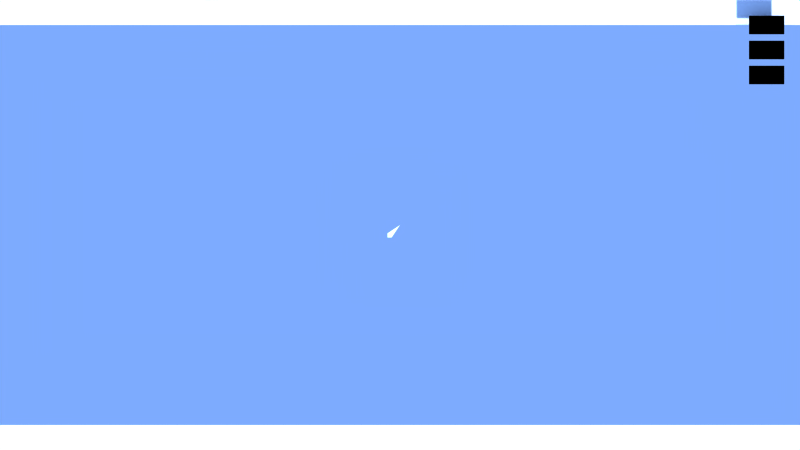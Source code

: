 # Source: Keymap.blend  (saved by Blender 2.74.0; exported with 4.5.12 LTS)
import bpy
from mathutils import Matrix  # noqa: F401  (used for matrix-valued properties, if any)

bpy.ops.wm.read_factory_settings(use_empty=True)
scene = bpy.context.scene
scene.name = 'Scene'

# ---- collections
col_collection_1 = bpy.data.collections.new('Collection 1'); scene.collection.children.link(col_collection_1)
col_collection_6 = bpy.data.collections.new('Collection 6'); scene.collection.children.link(col_collection_6)
col_collection_6.hide_render = True
col_collection_6.hide_viewport = True
col_collection_7 = bpy.data.collections.new('Collection 7'); scene.collection.children.link(col_collection_7)
col_collection_7.hide_render = True
col_collection_7.hide_viewport = True

# ---- materials (node trees are filled in below, after node groups)
mat_material_text = bpy.data.materials.new('Material.Text')
mat_material_text.alpha_threshold = 0.0
mat_material_text.use_transparent_shadow = False
mat_material_text.diffuse_color = (1.0, 1.0, 1.0, 1.0)
mat_material_text.roughness = 0.5
mat_material_text.specular_intensity = 1.0
mat_material = bpy.data.materials.new('Material')
mat_material.alpha_threshold = 0.0
mat_material.use_transparent_shadow = False
mat_material.diffuse_color = (1.0, 1.0, 1.0, 1.0)
mat_material.roughness = 0.5
mat_material.specular_intensity = 1.0

# ---- material node trees
mat_material_text.use_nodes = True; mat_material_text.node_tree.nodes.clear()
_N = mat_material_text.node_tree.nodes; _L = mat_material_text.node_tree.links
n0 = _N.new('NodeUndefined'); n0.name = 'Material'; n0.location = (-459, -128)
n0.inputs[0].default_value = (1.0, 1.0, 1.0, 1.0)
n0.inputs[1].default_value = (1.0, 1.0, 1.0, 1.0)
n0.inputs[2].default_value = 1.0
n0.inputs[3].default_value = (0.0, 0.0, 0.0)
n1 = _N.new('NodeUndefined'); n1.name = 'Geometry'; n1.location = (-613, 212)
n2 = _N.new('NodeUndefined'); n2.name = 'Texture'; n2.location = (-374, 211)
n3 = _N.new('NodeUndefined'); n3.name = 'Output'; n3.location = (141, 87)
n3.inputs[1].default_value = 1.0
n4 = _N.new('ShaderNodeMix'); n4.name = 'Mix'; n4.location = (-71, 87)
n4.data_type = 'RGBA'
n4.inputs[6].default_value = (0.3, 0.3, 0.3, 1.0)
_L.new(n4.outputs[2], n3.inputs[0])
_L.new(n2.outputs[1], n4.inputs[0])
_L.new(n1.outputs[4], n2.inputs[0])
_L.new(n0.outputs[0], n4.inputs[7])

# ---- world
world_world = bpy.data.worlds.new('World'); scene.world = world_world
world_world.use_nodes = True; world_world.node_tree.nodes.clear()
_N = world_world.node_tree.nodes; _L = world_world.node_tree.links
n0 = _N.new('ShaderNodeOutputWorld'); n0.name = 'World Output'; n0.location = (300, 300)
n1 = _N.new('ShaderNodeBackground'); n1.name = 'Background'; n1.location = (10, 300)
n2 = _N.new('ShaderNodeRGB'); n2.name = 'RGB'; n2.location = (-180, 300)
n2.outputs[0].default_value = (0.4919, 0.6703, 1.0, 1.0)
_L.new(n1.outputs[0], n0.inputs[0])
_L.new(n2.outputs[0], n1.inputs[0])
n0.is_active_output = True
world_world.color = (0.0, 0.0, 0.0)
world_world.use_sun_shadow = False
world_world.sun_shadow_jitter_overblur = 0.0
world_world.cycles.sampling_method = 'MANUAL'
world_world.cycles.sample_map_resolution = 256
world_world.light_settings.ao_factor = 0.1

# ---- cameras
cam_camera = bpy.data.cameras.new('Camera')
cam_camera.type = 'ORTHO'
cam_camera.clip_start = 1.0
cam_camera.clip_end = 100.0
cam_camera.lens = 35.0
cam_camera.sensor_width = 32.0
cam_camera.sensor_height = 18.0
cam_camera.ortho_scale = 48.0
cam_camera.display_size = 2.0
cam_camera.show_composition_center = True
cam_camera.dof.focus_distance = 0.0
cam_camera.dof.aperture_fstop = 128.0

# ---- meshes
me_back = bpy.data.meshes.new('Back')
me_back.from_pydata([(-1.0, -0.5, 0.0), (1.0, -0.5, 0.0), (-1.0, 0.5, 0.0), (1.0, 0.5, 0.0), (-1.05, -0.55, 0.0), (1.05, -0.55, 0.0), (-1.05, 0.55, 0.0), (1.05, 0.55, 0.0)], [], [(0, 1, 3, 2), (1, 0, 4, 5), (2, 3, 7, 6), (2, 6, 4, 0), (3, 1, 5, 7)])
_uv = me_back.uv_layers.new(name='UVMap')
_uv.uv.foreach_set('vector', [0.4984, 0.2604, 0.6768, 0.2604, 0.6768, 0.3496, 0.4984, 0.3496, 0.04713, 0.4684, 0.04713, 0.4684, 0.04713, 0.4684, 0.04713, 0.4684, 0.04713, 0.4684, 0.04713, 0.4684, 0.04713, 0.4684, 0.04713, 0.4684, 0.04713, 0.4684, 0.04713, 0.4684, 0.04713, 0.4684, 0.04713, 0.4684, 0.04713, 0.4684, 0.04713, 0.4684, 0.04713, 0.4684, 0.04713, 0.4684])
me_back.materials.append(mat_material_text)
me_back.use_remesh_preserve_volume = False
me_back.use_remesh_preserve_attributes = False
me_back.use_mirror_vertex_groups = False
me_back.update()
me_quit = bpy.data.meshes.new('Quit')
me_quit.from_pydata([(-1.0, -0.5, 0.0), (1.0, -0.5, 0.0), (-1.0, 0.5, 0.0), (1.0, 0.5, 0.0), (-1.05, -0.55, 0.0), (1.05, -0.55, 0.0), (-1.05, 0.55, 0.0), (1.05, 0.55, 0.0)], [], [(0, 1, 3, 2), (1, 0, 4, 5), (2, 3, 7, 6), (2, 6, 4, 0), (3, 1, 5, 7)])
_uv = me_quit.uv_layers.new(name='UVMap')
_uv.uv.foreach_set('vector', [-0.01331, 0.4198, 0.165, 0.4198, 0.165, 0.509, -0.01331, 0.509, 0.04713, 0.4684, 0.04713, 0.4684, 0.04713, 0.4684, 0.04713, 0.4684, 0.04713, 0.4684, 0.04713, 0.4684, 0.04713, 0.4684, 0.04713, 0.4684, 0.04713, 0.4684, 0.04713, 0.4684, 0.04713, 0.4684, 0.04713, 0.4684, 0.04713, 0.4684, 0.04713, 0.4684, 0.04713, 0.4684, 0.04713, 0.4684])
me_quit.materials.append(mat_material_text)
me_quit.use_remesh_preserve_volume = False
me_quit.use_remesh_preserve_attributes = False
me_quit.use_mirror_vertex_groups = False
me_quit.update()
me_save = bpy.data.meshes.new('Save')
me_save.from_pydata([(-1.0, -0.5, 0.0), (1.0, -0.5, 0.0), (-1.0, 0.5, 0.0), (1.0, 0.5, 0.0), (-1.05, -0.55, 0.0), (1.05, -0.55, 0.0), (-1.05, 0.55, 0.0), (1.05, 0.55, 0.0)], [], [(0, 1, 3, 2), (1, 0, 4, 5), (2, 3, 7, 6), (2, 6, 4, 0), (3, 1, 5, 7)])
_uv = me_save.uv_layers.new(name='UVMap')
_uv.uv.foreach_set('vector', [-0.003933, 0.2599, 0.1744, 0.2599, 0.1744, 0.349, -0.003933, 0.349, 0.04713, 0.4684, 0.04713, 0.4684, 0.04713, 0.4684, 0.04713, 0.4684, 0.04713, 0.4684, 0.04713, 0.4684, 0.04713, 0.4684, 0.04713, 0.4684, 0.04713, 0.4684, 0.04713, 0.4684, 0.04713, 0.4684, 0.04713, 0.4684, 0.04713, 0.4684, 0.04713, 0.4684, 0.04713, 0.4684, 0.04713, 0.4684])
me_save.materials.append(mat_material_text)
me_save.use_remesh_preserve_volume = False
me_save.use_remesh_preserve_attributes = False
me_save.use_mirror_vertex_groups = False
me_save.update()
me_bg = bpy.data.meshes.new('BG')
me_bg.from_pydata([(-24.0, -13.5, 0.0), (24.0, -13.5, 0.0), (-24.0, -12.0, 0.0), (24.0, -12.0, 0.0), (-24.0, 12.0, 0.0), (24.0, 12.0, 0.0), (-24.0, 13.5, 0.0), (24.0, 13.5, 0.0)], [], [(0, 1, 3, 2), (4, 5, 7, 6)])
me_bg.materials.append(mat_material)
me_bg.use_remesh_preserve_volume = False
me_bg.use_remesh_preserve_attributes = False
me_bg.use_mirror_vertex_groups = False
me_bg.update()
me_cursor = bpy.data.meshes.new('Cursor')
me_cursor.from_pydata([(-0.75, -0.75, 0.0), (-0.5, -0.75, 0.0), (-0.75, -0.5, 0.0), (0.0, 0.0, 0.0)], [], [(0, 1, 3, 2)])
me_cursor.materials.append(mat_material)
me_cursor.use_remesh_preserve_volume = False
me_cursor.use_remesh_preserve_attributes = False
me_cursor.use_mirror_vertex_groups = False
me_cursor.update()
me_list_keybinds = bpy.data.meshes.new('LIST.KeyBinds')
me_list_keybinds.from_pydata([(0.0, -1.0, 0.0), (20.0, -1.0, 0.0), (0.0, 1.0, 0.0), (20.0, 1.0, 0.0)], [], [(0, 2, 3, 1)])
me_list_keybinds.materials.append(mat_material)
me_list_keybinds.use_remesh_preserve_volume = False
me_list_keybinds.use_remesh_preserve_attributes = False
me_list_keybinds.use_mirror_vertex_groups = False
me_list_keybinds.update()
me_list_keybinds_bg = bpy.data.meshes.new('LIST.KeyBinds.BG')
me_list_keybinds_bg.from_pydata([(0.0, -0.7, -0.05), (20.0, -0.7, -0.05), (0.0, 0.7, -0.05), (20.0, 0.7, -0.05), (0.0, -0.7, 0.05), (20.0, -0.7, 0.05), (0.0, 0.7, 0.05), (20.0, 0.7, 0.05)], [], [(0, 1, 3, 2), (4, 6, 7, 5)])
me_list_keybinds_bg.materials.append(mat_material)
me_list_keybinds_bg.use_remesh_preserve_volume = False
me_list_keybinds_bg.use_remesh_preserve_attributes = False
me_list_keybinds_bg.use_mirror_vertex_groups = False
me_list_keybinds_bg.update()
me_list_keybinds_mod_alt = bpy.data.meshes.new('LIST.KeyBinds.MOD_ALT')
me_list_keybinds_mod_alt.from_pydata([(0.0, 0.5, 0.0), (0.75, 0.5, 0.0), (0.0, -0.5, 0.0), (0.75, -0.5, 0.0)], [], [(0, 2, 3, 1)])
_uv = me_list_keybinds_mod_alt.uv_layers.new(name='UVMap')
_uv.uv.foreach_set('vector', [0.3017, 0.1928, 0.3017, 0.08676, 0.3813, 0.08676, 0.3813, 0.1928])
me_list_keybinds_mod_alt.materials.append(mat_material_text)
me_list_keybinds_mod_alt.use_remesh_preserve_volume = False
me_list_keybinds_mod_alt.use_remesh_preserve_attributes = False
me_list_keybinds_mod_alt.use_mirror_vertex_groups = False
me_list_keybinds_mod_alt.update()
me_list_keybinds_mod_ctrl = bpy.data.meshes.new('LIST.KeyBinds.MOD_CTRL')
me_list_keybinds_mod_ctrl.from_pydata([(0.0, 0.5, 0.0), (0.75, 0.5, 0.0), (0.0, -0.5, 0.0), (0.75, -0.5, 0.0)], [], [(0, 2, 3, 1)])
_uv = me_list_keybinds_mod_ctrl.uv_layers.new(name='UVMap')
_uv.uv.foreach_set('vector', [0.186, 0.1924, 0.186, 0.08685, 0.2652, 0.08685, 0.2652, 0.1924])
me_list_keybinds_mod_ctrl.materials.append(mat_material_text)
me_list_keybinds_mod_ctrl.use_remesh_preserve_volume = False
me_list_keybinds_mod_ctrl.use_remesh_preserve_attributes = False
me_list_keybinds_mod_ctrl.use_mirror_vertex_groups = False
me_list_keybinds_mod_ctrl.update()
me_list_keybinds_mod_shift = bpy.data.meshes.new('LIST.KeyBinds.MOD_SHIFT')
me_list_keybinds_mod_shift.from_pydata([(0.0, 0.5, 0.0), (0.75, 0.5, 0.0), (0.0, -0.5, 0.0), (0.75, -0.5, 0.0)], [], [(0, 2, 3, 1)])
_uv = me_list_keybinds_mod_shift.uv_layers.new(name='UVMap')
_uv.uv.foreach_set('vector', [0.07287, 0.1923, 0.07287, 0.08717, 0.1518, 0.08717, 0.1518, 0.1923])
me_list_keybinds_mod_shift.materials.append(mat_material_text)
me_list_keybinds_mod_shift.use_remesh_preserve_volume = False
me_list_keybinds_mod_shift.use_remesh_preserve_attributes = False
me_list_keybinds_mod_shift.use_mirror_vertex_groups = False
me_list_keybinds_mod_shift.update()
me_list_keybinds_dev = bpy.data.meshes.new('LIST.KeyBinds.DEV')
me_list_keybinds_dev.from_pydata([(0.0, 0.5, 4.371e-08), (2.0, 0.5, 4.371e-08), (0.0, -0.5, -4.371e-08), (2.0, -0.5, -4.371e-08)], [], [(0, 1, 3, 2)])
me_list_keybinds_dev.materials.append(mat_material)
me_list_keybinds_dev.use_remesh_preserve_volume = False
me_list_keybinds_dev.use_remesh_preserve_attributes = False
me_list_keybinds_dev.use_mirror_vertex_groups = False
me_list_keybinds_dev.update()
me_list_keybinds_but = bpy.data.meshes.new('LIST.KeyBinds.BUT')
me_list_keybinds_but.from_pydata([(0.0, 0.5, 4.371e-08), (2.0, 0.5, 4.371e-08), (0.0, -0.5, -4.371e-08), (2.0, -0.5, -4.371e-08)], [], [(0, 1, 3, 2)])
me_list_keybinds_but.materials.append(mat_material)
me_list_keybinds_but.use_remesh_preserve_volume = False
me_list_keybinds_but.use_remesh_preserve_attributes = False
me_list_keybinds_but.use_mirror_vertex_groups = False
me_list_keybinds_but.update()
me_list_keybinds_axis = bpy.data.meshes.new('LIST.KeyBinds.AXIS')
me_list_keybinds_axis.from_pydata([(0.0, 0.5, 4.371e-08), (2.0, 0.5, 4.371e-08), (0.0, -0.5, -4.371e-08), (2.0, -0.5, -4.371e-08)], [], [(0, 1, 3, 2)])
me_list_keybinds_axis.materials.append(mat_material)
me_list_keybinds_axis.use_remesh_preserve_volume = False
me_list_keybinds_axis.use_remesh_preserve_attributes = False
me_list_keybinds_axis.use_mirror_vertex_groups = False
me_list_keybinds_axis.update()
me_list_keybinds_axistype_dir = bpy.data.meshes.new('LIST.KeyBinds.AXISTYPE_DIR')
me_list_keybinds_axistype_dir.from_pydata([(-0.5, -0.25, -0.5), (0.5, -0.25, -0.5), (0.0, -0.5, -0.5), (0.5, 8.742e-08, 0.5), (-0.125, -0.25, -0.5), (0.125, -0.25, -0.5), (0.5, 0.25, -0.5), (-0.5, 0.25, -0.5), (4.371e-08, 0.5, -0.5), (0.5, 7.105e-15, -0.5), (0.125, 0.25, -0.5), (-0.125, 0.25, -0.5), (0.5, 0.5, -4.023e-08), (0.5, 3.278e-08, -0.125), (0.5, -0.5, 0.125), (0.5, 5.464e-08, 0.125), (0.5, -0.5, -0.125), (-0.5, -4.47e-08, 0.5), (-0.5, -1.321e-07, -0.5), (-0.5, -0.5, 4.023e-08), (-0.5, -9.934e-08, -0.125), (-0.5, 0.5, 0.125), (-0.5, -7.749e-08, 0.125), (-0.5, 0.5, -0.125), (-0.45, 0.45, 0.5), (0.45, 0.45, 0.5), (-0.45, -0.45, 0.5), (0.45, -0.45, 0.5), (-0.5, -0.5, 0.5), (-0.5, 0.5, 0.5), (0.5, 0.5, 0.5), (0.5, -0.5, 0.5)], [], [(5, 1, 2), (4, 5, 2), (13, 12, 15), (0, 4, 2), (11, 7, 8), (10, 11, 8), (15, 12, 3), (6, 10, 8), (9, 12, 13), (16, 13, 15, 14), (20, 19, 22), (22, 19, 17), (18, 19, 20), (23, 20, 22, 21), (11, 10, 5, 4), (26, 24, 29, 28), (24, 25, 30, 29), (25, 27, 31, 30), (27, 26, 28, 31)])
me_list_keybinds_axistype_dir.materials.append(mat_material)
me_list_keybinds_axistype_dir.use_remesh_preserve_volume = False
me_list_keybinds_axistype_dir.use_remesh_preserve_attributes = False
me_list_keybinds_axistype_dir.use_mirror_vertex_groups = False
me_list_keybinds_axistype_dir.update()
me_list_keybinds_axis_curve = bpy.data.meshes.new('LIST.KeyBinds.AXIS_CURVE')
me_list_keybinds_axis_curve.from_pydata([(-0.5, 0.5, 0.5), (-0.5, 0.5, -0.5), (-0.5, -0.5, -0.5), (0.5, 0.4, -2.186e-08), (0.5, -0.5, -2.186e-08), (0.5, 0.4, -0.5), (0.5, 0.5, -0.5), (0.5, 0.5, 0.5), (0.5, -0.5, 0.5), (-0.45, 0.45, 0.5), (0.45, 0.45, 0.5), (-0.45, -0.45, 0.5), (0.45, -0.45, 0.5), (-0.5, -0.5, 0.5), (-0.5, 0.5, 0.5), (0.5, 0.5, 0.5), (0.5, -0.5, 0.5)], [], [(0, 1, 2), (7, 8, 3), (3, 5, 6), (8, 4, 3), (3, 6, 7), (9, 14, 13, 11), (10, 15, 14, 9), (12, 16, 15, 10), (11, 13, 16, 12)])
me_list_keybinds_axis_curve.materials.append(mat_material)
me_list_keybinds_axis_curve.use_remesh_preserve_volume = False
me_list_keybinds_axis_curve.use_remesh_preserve_attributes = False
me_list_keybinds_axis_curve.use_mirror_vertex_groups = False
me_list_keybinds_axis_curve.update()
me_list_keybinds_switch = bpy.data.meshes.new('LIST.KeyBinds.SWITCH')
me_list_keybinds_switch.from_pydata([(0.5, 0.5, 0.1), (-0.5, 0.5, 0.1), (0.5, -0.5, 0.1), (-0.5, -0.5, 0.1), (-0.5, -0.45, 0.2), (-0.5, 0.05, 0.2), (-0.35, 0.3, 0.2), (0.0, 0.4, 0.2), (0.35, 0.3, 0.2), (0.5, 0.05, 0.2), (0.5, -0.45, 0.2), (0.25, -0.1, 0.2), (0.0, -0.2, 0.2), (-0.25, -0.1, 0.2), (-0.2297, 0.2651, 0.2), (-0.3866, 0.1082, 0.2), (-0.08262, 0.118, 0.2), (-0.2395, -0.03882, 0.2), (-0.2664, 0.145, 0.2), (-0.2027, 0.0813, 0.2), (-0.2006, 0.1471, 0.2), (-0.2685, 0.07918, 0.2), (0.2773, 0.01981, 0.2), (0.1713, 0.01639, 0.2), (0.226, 0.07109, 0.2), (0.226, -0.03587, 0.2), (0.3767, 0.1259, 0.2), (0.2707, 0.1225, 0.2), (0.3255, 0.1772, 0.2), (0.3255, 0.07023, 0.2), (0.1811, 0.116, 0.2), (0.07513, 0.1125, 0.2), (0.1298, 0.1672, 0.2), (0.1298, 0.06028, 0.2), (0.2806, 0.222, 0.2), (0.1746, 0.2186, 0.2), (0.2293, 0.2733, 0.2), (0.2293, 0.1664, 0.2), (0.1262, -0.05418, 0.2), (-0.1299, -0.05779, 0.2), (0.001293, -0.003297, 0.2), (0.001293, -0.1097, 0.2), (0.5, 0.5, -0.1), (-0.5, 0.5, -0.1), (0.5, -0.5, -0.1), (-0.5, -0.5, -0.1), (-0.45, 0.2, -0.2), (0.45, 0.2, -0.2), (-0.45, -0.08518, -0.2), (0.45, -0.08518, -0.2), (-0.5, 0.25, -0.2), (0.5, 0.25, -0.2), (-0.5, -0.25, -0.2), (0.5, -0.25, -0.2), (0.0, 0.2, -0.2), (0.2626, 0.2, -0.2), (0.0, -0.08518, -0.2), (0.2626, -0.08518, -0.2), (-0.45, -0.1913, -0.2), (-0.45, -0.1394, -0.2), (0.45, -0.1394, -0.2), (0.45, -0.1913, -0.2), (0.04765, 0.2, -0.2), (0.2189, 0.2, -0.2), (0.04765, -0.08518, -0.2), (0.2189, -0.08518, -0.2), (0.04765, 0.1452, -0.2), (0.1047, 0.1452, -0.2), (0.1047, 0.09045, -0.2), (0.1618, 0.1452, -0.2), (0.1618, 0.09045, -0.2), (0.2189, 0.1452, -0.2), (0.04765, 0.02436, -0.2), (0.2189, 0.02436, -0.2), (-0.09835, 0.2, -0.2), (-0.09835, 0.1491, -0.2), (-0.3498, 0.2, -0.2), (-0.3498, 0.1491, -0.2), (-0.06923, 0.09045, -0.2), (-0.06923, 0.03646, -0.2), (-0.1399, 0.09045, -0.2), (-0.1399, 0.03646, -0.2), (-2.086e-07, 0.09045, -0.2), (-2.086e-07, 0.03646, -0.2), (-0.06923, -0.01767, -0.2), (-2.086e-07, -0.01767, -0.2), (-0.3466, 0.09045, -0.2), (-0.3466, 0.03646, -0.2), (-0.45, 0.09045, -0.2), (-0.45, 0.03646, -0.2)], [], [(3, 1, 0, 2), (12, 11, 38, 41, 39, 13), (19, 17, 13, 39), (24, 30, 33, 23), (24, 22, 29, 27), (28, 34, 37, 27), (32, 30, 37, 35), (30, 24, 27, 37), (23, 38, 11, 25), (16, 19, 39, 40, 38, 23, 33, 31), (4, 13, 17, 21, 15, 5), (9, 26, 29, 22, 25, 11, 10), (8, 36, 34, 28, 26, 9), (5, 15, 18, 14, 6), (6, 14, 36, 8, 7), (14, 20, 16, 31, 32, 35, 36), (45, 44, 42, 43), (47, 55, 63, 62, 54, 46, 50, 51), (58, 61, 53, 52), (46, 48, 59, 58, 52, 50), (49, 47, 51, 53, 61, 60), (71, 73, 70, 69), (48, 56, 64, 65, 57, 49, 60, 59), (54, 66, 72, 56), (71, 55, 57, 73), (71, 63, 55), (72, 64, 56), (57, 65, 73), (68, 70, 73, 72), (54, 62, 66), (72, 66, 67, 68), (74, 75, 77, 76), (78, 79, 81, 80), (79, 78, 82, 83), (79, 83, 85, 84), (86, 87, 89, 88)])
me_list_keybinds_switch.materials.append(mat_material)
me_list_keybinds_switch.use_remesh_preserve_volume = False
me_list_keybinds_switch.use_remesh_preserve_attributes = False
me_list_keybinds_switch.use_mirror_vertex_groups = False
me_list_keybinds_switch.update()
me_list_keybinds_key = bpy.data.meshes.new('LIST.KeyBinds.KEY')
me_list_keybinds_key.from_pydata([(0.0, 0.5, 0.0), (7.0, 0.5, 0.0), (0.0, -0.5, 0.0), (7.0, -0.5, 0.0)], [], [(0, 2, 3, 1)])
me_list_keybinds_key.materials.append(mat_material)
me_list_keybinds_key.use_remesh_preserve_volume = False
me_list_keybinds_key.use_remesh_preserve_attributes = False
me_list_keybinds_key.use_mirror_vertex_groups = False
me_list_keybinds_key.update()
me_list_mousesetting = bpy.data.meshes.new('LIST.MouseSetting')
me_list_mousesetting.from_pydata([(0.0, -2.4, 0.0), (20.0, -2.4, 0.0), (0.0, 1.0, 0.0), (20.0, 1.0, 0.0)], [], [(0, 2, 3, 1)])
me_list_mousesetting.materials.append(mat_material)
me_list_mousesetting.use_remesh_preserve_volume = False
me_list_mousesetting.use_remesh_preserve_attributes = False
me_list_mousesetting.use_mirror_vertex_groups = False
me_list_mousesetting.update()
me_list_mousesetting_bg = bpy.data.meshes.new('LIST.MouseSetting.BG')
me_list_mousesetting_bg.from_pydata([(0.0, 0.7, 0.0), (20.0, 0.7, 0.0), (0.0, -2.1, 0.0), (20.0, -2.1, 0.0)], [], [(3, 1, 0, 2)])
me_list_mousesetting_bg.materials.append(mat_material)
me_list_mousesetting_bg.use_remesh_preserve_volume = False
me_list_mousesetting_bg.use_remesh_preserve_attributes = False
me_list_mousesetting_bg.use_mirror_vertex_groups = False
me_list_mousesetting_bg.update()
me_list_mousesetting_box = bpy.data.meshes.new('LIST.MouseSetting.BOX')
me_list_mousesetting_box.from_pydata([(0.125, 0.375, 0.0), (8.875, 0.375, 0.0), (0.125, -0.375, 0.0), (8.875, -0.375, 0.0), (0.0, -0.5, 0.0), (0.0, 0.5, 0.0), (9.0, 0.5, 0.0), (9.0, -0.5, 0.0), (0.125, -1.025, 0.0), (8.875, -1.025, 0.0), (0.125, -1.775, 0.0), (8.875, -1.775, 0.0), (0.0, -1.9, 0.0), (0.0, -0.9, 0.0), (9.0, -0.9, 0.0), (9.0, -1.9, 0.0)], [], [(2, 0, 5, 4), (0, 1, 6, 5), (1, 3, 7, 6), (3, 2, 4, 7), (10, 8, 13, 12), (8, 9, 14, 13), (9, 11, 15, 14), (11, 10, 12, 15)])
me_list_mousesetting_box.materials.append(mat_material)
me_list_mousesetting_box.use_remesh_preserve_volume = False
me_list_mousesetting_box.use_remesh_preserve_attributes = False
me_list_mousesetting_box.use_mirror_vertex_groups = False
me_list_mousesetting_box.update()
me_list_mousesetting_slider = bpy.data.meshes.new('LIST.MouseSetting.SLIDER')
me_list_mousesetting_slider.from_pydata([(-0.25, 0.25, 0.0), (0.25, 0.25, 0.0), (-0.25, -0.25, 0.0), (0.25, -0.25, 0.0)], [], [(0, 2, 3, 1)])
me_list_mousesetting_slider.materials.append(mat_material)
me_list_mousesetting_slider.use_remesh_preserve_volume = False
me_list_mousesetting_slider.use_remesh_preserve_attributes = False
me_list_mousesetting_slider.use_mirror_vertex_groups = False
me_list_mousesetting_slider.update()

# ---- curves / text
txt_name = bpy.data.curves.new('Name', 'FONT')
txt_name.dimensions = '2D'
txt_name.body = 'Name'
txt_name.materials.append(mat_material)
txt_name.use_path_clamp = True
txt_name.bevel_resolution = 0
txt_name.size = 0.6
txt_profile = bpy.data.curves.new('Profile', 'FONT')
txt_profile.dimensions = '2D'
txt_profile.body = 'Profile:'
txt_profile.materials.append(mat_material)
txt_profile.use_path_clamp = True
txt_profile.bevel_resolution = 0
txt_profile.size = 0.6
txt_info = bpy.data.curves.new('Info', 'FONT')
txt_info.dimensions = '2D'
txt_info.body = 'MonoText'
txt_info.materials.append(mat_material)
txt_info.use_path_clamp = True
txt_info.bevel_resolution = 0
txt_info.size = 0.6
txt_list_keybinds_name = bpy.data.curves.new('LIST.KeyBinds.NAME', 'FONT')
txt_list_keybinds_name.dimensions = '2D'
txt_list_keybinds_name.body = 'Player Strafe Right'
txt_list_keybinds_name.materials.append(mat_material)
txt_list_keybinds_name.use_path_clamp = True
txt_list_keybinds_name.bevel_resolution = 0
txt_list_keybinds_name.size = 0.6
txt_list_keybinds_name.offset_x = 0.5
txt_list_keybinds_name.offset_y = -0.25
txt_list_keybinds_dev_value = bpy.data.curves.new('LIST.KeyBinds.DEV_VALUE', 'FONT')
txt_list_keybinds_dev_value.dimensions = '2D'
txt_list_keybinds_dev_value.body = '0'
txt_list_keybinds_dev_value.materials.append(mat_material)
txt_list_keybinds_dev_value.use_path_clamp = True
txt_list_keybinds_dev_value.bevel_resolution = 0
txt_list_keybinds_dev_value.size = 0.6
txt_list_keybinds_dev_value.offset_x = 0.2
txt_list_keybinds_dev_value.offset_y = -0.23
txt_list_keybinds_dev_name = bpy.data.curves.new('LIST.KeyBinds.DEV_NAME', 'FONT')
txt_list_keybinds_dev_name.dimensions = '2D'
txt_list_keybinds_dev_name.body = 'ID:'
txt_list_keybinds_dev_name.materials.append(mat_material)
txt_list_keybinds_dev_name.use_path_clamp = True
txt_list_keybinds_dev_name.bevel_resolution = 0
txt_list_keybinds_dev_name.size = 0.6
txt_list_keybinds_dev_name.offset_x = 0.1
txt_list_keybinds_dev_name.offset_y = -0.23
txt_list_keybinds_but_name = bpy.data.curves.new('LIST.KeyBinds.BUT_NAME', 'FONT')
txt_list_keybinds_but_name.dimensions = '2D'
txt_list_keybinds_but_name.body = 'Bu:'
txt_list_keybinds_but_name.materials.append(mat_material)
txt_list_keybinds_but_name.use_path_clamp = True
txt_list_keybinds_but_name.bevel_resolution = 0
txt_list_keybinds_but_name.size = 0.6
txt_list_keybinds_but_name.offset_x = 0.1
txt_list_keybinds_but_name.offset_y = -0.23
txt_list_keybinds_but_value = bpy.data.curves.new('LIST.KeyBinds.BUT_VALUE', 'FONT')
txt_list_keybinds_but_value.dimensions = '2D'
txt_list_keybinds_but_value.body = '00'
txt_list_keybinds_but_value.materials.append(mat_material)
txt_list_keybinds_but_value.use_path_clamp = True
txt_list_keybinds_but_value.bevel_resolution = 0
txt_list_keybinds_but_value.size = 0.6
txt_list_keybinds_but_value.offset_x = 0.15
txt_list_keybinds_but_value.offset_y = -0.23
txt_list_keybinds_axis_name = bpy.data.curves.new('LIST.KeyBinds.AXIS_NAME', 'FONT')
txt_list_keybinds_axis_name.dimensions = '2D'
txt_list_keybinds_axis_name.body = 'Ax:'
txt_list_keybinds_axis_name.materials.append(mat_material)
txt_list_keybinds_axis_name.use_path_clamp = True
txt_list_keybinds_axis_name.bevel_resolution = 0
txt_list_keybinds_axis_name.size = 0.6
txt_list_keybinds_axis_name.offset_x = 0.1
txt_list_keybinds_axis_name.offset_y = -0.23
txt_list_keybinds_axis_value = bpy.data.curves.new('LIST.KeyBinds.AXIS_VALUE', 'FONT')
txt_list_keybinds_axis_value.dimensions = '2D'
txt_list_keybinds_axis_value.body = '00'
txt_list_keybinds_axis_value.materials.append(mat_material)
txt_list_keybinds_axis_value.use_path_clamp = True
txt_list_keybinds_axis_value.bevel_resolution = 0
txt_list_keybinds_axis_value.size = 0.6
txt_list_keybinds_axis_value.offset_x = 0.15
txt_list_keybinds_axis_value.offset_y = -0.23
txt_list_keybinds_key_value = bpy.data.curves.new('LIST.KeyBinds.KEY_VALUE', 'FONT')
txt_list_keybinds_key_value.dimensions = '2D'
txt_list_keybinds_key_value.body = 'RIGHTARROWKEY'
txt_list_keybinds_key_value.materials.append(mat_material)
txt_list_keybinds_key_value.use_path_clamp = True
txt_list_keybinds_key_value.bevel_resolution = 0
txt_list_keybinds_key_value.size = 0.6
txt_list_keybinds_key_value.offset_x = 0.1
txt_list_keybinds_key_value.offset_y = -0.23
txt_list_keybinds_group = bpy.data.curves.new('LIST.KeyBinds.GROUP', 'FONT')
txt_list_keybinds_group.dimensions = '2D'
txt_list_keybinds_group.body = 'Player Keys'
txt_list_keybinds_group.materials.append(mat_material)
txt_list_keybinds_group.use_path_clamp = True
txt_list_keybinds_group.bevel_resolution = 0
txt_list_keybinds_group.offset_y = -0.34
txt_list_mousesetting_name = bpy.data.curves.new('LIST.MouseSetting.NAME', 'FONT')
txt_list_mousesetting_name.dimensions = '2D'
txt_list_mousesetting_name.body = 'Mouse'
txt_list_mousesetting_name.materials.append(mat_material)
txt_list_mousesetting_name.use_path_clamp = True
txt_list_mousesetting_name.bevel_resolution = 0
txt_list_mousesetting_name.size = 0.6
txt_list_mousesetting_name.offset_x = 0.5
txt_list_mousesetting_name.offset_y = -0.25
txt_list_mousesetting_value = bpy.data.curves.new('LIST.MouseSetting.VALUE', 'FONT')
txt_list_mousesetting_value.dimensions = '2D'
txt_list_mousesetting_value.body = '0.00'
txt_list_mousesetting_value.materials.append(mat_material)
txt_list_mousesetting_value.use_path_clamp = True
txt_list_mousesetting_value.bevel_resolution = 0
txt_list_mousesetting_value.size = 0.6
txt_list_mousesetting_value.offset_y = -0.25

# ---- objects
ob_buttons = bpy.data.objects.new('Buttons', None)
ob_back = bpy.data.objects.new('Back', me_back)
ob_quit = bpy.data.objects.new('Quit', me_quit)
ob_save = bpy.data.objects.new('Save', me_save)
ob_listbuilder = bpy.data.objects.new('ListBuilder', None)
ob_camera = bpy.data.objects.new('Camera', cam_camera)
ob_name = bpy.data.objects.new('Name', txt_name)
ob_profile = bpy.data.objects.new('Profile', txt_profile)
ob_info = bpy.data.objects.new('Info', txt_info)
ob_bg = bpy.data.objects.new('BG', me_bg)
ob_cursor = bpy.data.objects.new('Cursor', me_cursor)
ob_list_keybinds = bpy.data.objects.new('LIST.KeyBinds', me_list_keybinds)
ob_list_keybinds_name = bpy.data.objects.new('LIST.KeyBinds.NAME', txt_list_keybinds_name)
ob_list_keybinds_bg = bpy.data.objects.new('LIST.KeyBinds.BG', me_list_keybinds_bg)
ob_list_keybinds_mod_alt = bpy.data.objects.new('LIST.KeyBinds.MOD_ALT', me_list_keybinds_mod_alt)
ob_list_keybinds_mod_ctrl = bpy.data.objects.new('LIST.KeyBinds.MOD_CTRL', me_list_keybinds_mod_ctrl)
ob_list_keybinds_mod_shift = bpy.data.objects.new('LIST.KeyBinds.MOD_SHIFT', me_list_keybinds_mod_shift)
ob_list_keybinds_dev = bpy.data.objects.new('LIST.KeyBinds.DEV', me_list_keybinds_dev)
ob_list_keybinds_dev_value = bpy.data.objects.new('LIST.KeyBinds.DEV_VALUE', txt_list_keybinds_dev_value)
ob_list_keybinds_dev_name = bpy.data.objects.new('LIST.KeyBinds.DEV_NAME', txt_list_keybinds_dev_name)
ob_list_keybinds_but = bpy.data.objects.new('LIST.KeyBinds.BUT', me_list_keybinds_but)
ob_list_keybinds_but_name = bpy.data.objects.new('LIST.KeyBinds.BUT_NAME', txt_list_keybinds_but_name)
ob_list_keybinds_but_value = bpy.data.objects.new('LIST.KeyBinds.BUT_VALUE', txt_list_keybinds_but_value)
ob_list_keybinds_axis = bpy.data.objects.new('LIST.KeyBinds.AXIS', me_list_keybinds_axis)
ob_list_keybinds_axis_name = bpy.data.objects.new('LIST.KeyBinds.AXIS_NAME', txt_list_keybinds_axis_name)
ob_list_keybinds_axis_value = bpy.data.objects.new('LIST.KeyBinds.AXIS_VALUE', txt_list_keybinds_axis_value)
ob_list_keybinds_axis_type = bpy.data.objects.new('LIST.KeyBinds.AXIS_TYPE', me_list_keybinds_axistype_dir)
ob_list_keybinds_axis_curve = bpy.data.objects.new('LIST.KeyBinds.AXIS_CURVE', me_list_keybinds_axis_curve)
ob_list_keybinds_switch = bpy.data.objects.new('LIST.KeyBinds.SWITCH', me_list_keybinds_switch)
ob_list_keybinds_key = bpy.data.objects.new('LIST.KeyBinds.KEY', me_list_keybinds_key)
ob_list_keybinds_key_value = bpy.data.objects.new('LIST.KeyBinds.KEY_VALUE', txt_list_keybinds_key_value)
ob_list_keybinds_group = bpy.data.objects.new('LIST.KeyBinds.GROUP', txt_list_keybinds_group)
ob_list_mousesetting = bpy.data.objects.new('LIST.MouseSetting', me_list_mousesetting)
ob_list_mousesetting_smooth_name = bpy.data.objects.new('LIST.MouseSetting.SMOOTH_NAME', txt_list_mousesetting_name)
ob_list_mousesetting_smooth_value = bpy.data.objects.new('LIST.MouseSetting.SMOOTH_VALUE', txt_list_mousesetting_value)
ob_list_mousesetting_speed_value = bpy.data.objects.new('LIST.MouseSetting.SPEED_VALUE', txt_list_mousesetting_value)
ob_list_mousesetting_speed_name = bpy.data.objects.new('LIST.MouseSetting.SPEED_NAME', txt_list_mousesetting_name)
ob_list_mousesetting_bg = bpy.data.objects.new('LIST.MouseSetting.BG', me_list_mousesetting_bg)
ob_list_mousesetting_box = bpy.data.objects.new('LIST.MouseSetting.BOX', me_list_mousesetting_box)
ob_list_mousesetting_speed = bpy.data.objects.new('LIST.MouseSetting.SPEED', me_list_mousesetting_slider)
ob_list_mousesetting_smooth = bpy.data.objects.new('LIST.MouseSetting.SMOOTH', me_list_mousesetting_slider)

# ---- transforms, parenting, visibility, modifiers, constraints
ob_buttons.location = (32.0, 0.5, 17.0)
ob_buttons.empty_display_type = 'CUBE'
ob_buttons.empty_display_size = 3.0
ob_buttons.empty_image_offset = (0.0, 0.0)
ob_buttons.lineart.crease_threshold = 0.0
ob_back.parent = ob_buttons
ob_back.location = (0.0, 1.5, 9.149e-08)
ob_back.color = (0.7, 0.7, 0.7, 1.0)
ob_back.lineart.crease_threshold = 0.0
ob_quit.parent = ob_buttons
ob_quit.location = (0.0, -1.5, 9.149e-08)
ob_quit.color = (1.0, 0.0, 0.0, 1.0)
ob_quit.lineart.crease_threshold = 0.0
ob_save.parent = ob_buttons
ob_save.location = (0.0, 0.0, 9.149e-08)
ob_save.color = (0.0, 0.5, 1.0, 1.0)
ob_save.lineart.crease_threshold = 0.0
ob_listbuilder.location = (0.0, 0.0, 0.0)
ob_listbuilder.empty_display_type = 'CUBE'
ob_listbuilder.empty_image_offset = (0.0, 0.0)
ob_listbuilder.lineart.crease_threshold = 0.0
ob_camera.location = (10.0, -10.0, 32.0)
ob_camera.lineart.crease_threshold = 0.0
ob_name.parent = ob_camera
ob_name.location = (-21.25, 12.5, -3.0)
ob_name.color = (0.0, 0.5, 1.0, 1.0)
ob_name.lineart.crease_threshold = 0.0
ob_profile.parent = ob_camera
ob_profile.location = (-23.5, 12.5, -3.0)
ob_profile.color = (0.7, 0.7, 0.7, 1.0)
ob_profile.lineart.crease_threshold = 0.0
ob_info.parent = ob_camera
ob_info.location = (-20.0, -13.0, -3.0)
ob_info.color = (0.7, 0.7, 0.7, 1.0)
ob_info.lineart.crease_threshold = 0.0
ob_bg.parent = ob_camera
ob_bg.location = (0.0, 0.0, -16.0)
ob_bg.color = (0.0, 0.0, 0.0, 1.0)
ob_bg.lineart.crease_threshold = 0.0
ob_cursor.parent = ob_camera
ob_cursor.location = (0.0, 0.0, -2.0)
ob_cursor.lineart.crease_threshold = 0.0
ob_list_keybinds.location = (0.0, 0.0, 0.0)
ob_list_keybinds.show_wire = True
ob_list_keybinds.show_all_edges = True
ob_list_keybinds.lineart.crease_threshold = 0.0
ob_list_keybinds_name.parent = ob_list_keybinds
ob_list_keybinds_name.location = (0.0, 0.0, 1.0)
ob_list_keybinds_name.color = (0.7, 0.7, 0.7, 1.0)
ob_list_keybinds_name.lineart.crease_threshold = 0.0
ob_list_keybinds_bg.parent = ob_list_keybinds
ob_list_keybinds_bg.location = (0.0, 0.0, 0.0)
ob_list_keybinds_bg.color = (0.1, 0.1, 0.1, 1.0)
ob_list_keybinds_bg.show_all_edges = True
ob_list_keybinds_bg.lineart.crease_threshold = 0.0
ob_list_keybinds_mod_alt.parent = ob_list_keybinds_bg
ob_list_keybinds_mod_alt.location = (17.5, 0.0, 0.1)
ob_list_keybinds_mod_alt.color = (0.0, 0.4, 0.8, 1.0)
ob_list_keybinds_mod_alt.show_all_edges = True
ob_list_keybinds_mod_alt.lineart.crease_threshold = 0.0
ob_list_keybinds_mod_ctrl.parent = ob_list_keybinds_bg
ob_list_keybinds_mod_ctrl.location = (16.5, 0.0, 0.1)
ob_list_keybinds_mod_ctrl.color = (0.6, 0.0, 0.0, 1.0)
ob_list_keybinds_mod_ctrl.show_all_edges = True
ob_list_keybinds_mod_ctrl.lineart.crease_threshold = 0.0
ob_list_keybinds_mod_shift.parent = ob_list_keybinds_bg
ob_list_keybinds_mod_shift.location = (15.5, 0.0, 0.1)
ob_list_keybinds_mod_shift.color = (0.5, 0.5, 0.5, 1.0)
ob_list_keybinds_mod_shift.show_all_edges = True
ob_list_keybinds_mod_shift.lineart.crease_threshold = 0.0
ob_list_keybinds_dev.parent = ob_list_keybinds_bg
ob_list_keybinds_dev.location = (8.0, 0.0, -0.1)
ob_list_keybinds_dev.color = (0.3, 0.3, 0.3, 1.0)
ob_list_keybinds_dev.show_all_edges = True
ob_list_keybinds_dev.lineart.crease_threshold = 0.0
ob_list_keybinds_dev_value.parent = ob_list_keybinds_dev
ob_list_keybinds_dev_value.matrix_parent_inverse = Matrix(((1.0, 0.0, 0.0, -8.0), (0.0, 1.0, 0.0, -0.0), (0.0, 0.0, 1.0, 0.1), (0.0, 0.0, 0.0, 1.0)))
ob_list_keybinds_dev_value.location = (9.0, 8.742e-09, -0.2)
ob_list_keybinds_dev_value.rotation_euler = (3.142, 0.0, 0.0)
ob_list_keybinds_dev_value.color = (0.7, 0.7, 0.7, 1.0)
ob_list_keybinds_dev_value.lineart.crease_threshold = 0.0
ob_list_keybinds_dev_name.parent = ob_list_keybinds_dev
ob_list_keybinds_dev_name.matrix_parent_inverse = Matrix(((1.0, 0.0, 0.0, -8.0), (0.0, 1.0, 0.0, -0.0), (0.0, 0.0, 1.0, 0.1), (0.0, 0.0, 0.0, 1.0)))
ob_list_keybinds_dev_name.location = (8.0, 8.742e-09, -0.2)
ob_list_keybinds_dev_name.rotation_euler = (3.142, 0.0, 0.0)
ob_list_keybinds_dev_name.color = (0.5, 0.5, 0.5, 1.0)
ob_list_keybinds_dev_name.lineart.crease_threshold = 0.0
ob_list_keybinds_but.parent = ob_list_keybinds_bg
ob_list_keybinds_but.location = (10.5, 0.0, -0.1)
ob_list_keybinds_but.color = (0.3, 0.3, 0.3, 1.0)
ob_list_keybinds_but.show_all_edges = True
ob_list_keybinds_but.lineart.crease_threshold = 0.0
ob_list_keybinds_but_name.parent = ob_list_keybinds_but
ob_list_keybinds_but_name.matrix_parent_inverse = Matrix(((1.0, 0.0, 0.0, -10.5), (0.0, 1.0, 0.0, -0.0), (0.0, 0.0, 1.0, 0.1), (0.0, 0.0, 0.0, 1.0)))
ob_list_keybinds_but_name.location = (10.5, 8.742e-09, -0.2)
ob_list_keybinds_but_name.rotation_euler = (3.142, 0.0, 0.0)
ob_list_keybinds_but_name.color = (0.5, 0.5, 0.5, 1.0)
ob_list_keybinds_but_name.lineart.crease_threshold = 0.0
ob_list_keybinds_but_value.parent = ob_list_keybinds_but
ob_list_keybinds_but_value.matrix_parent_inverse = Matrix(((1.0, 0.0, 0.0, -10.5), (0.0, 1.0, 0.0, -0.0), (0.0, 0.0, 1.0, 0.1), (0.0, 0.0, 0.0, 1.0)))
ob_list_keybinds_but_value.location = (11.5, 8.742e-09, -0.2)
ob_list_keybinds_but_value.rotation_euler = (3.142, 0.0, 0.0)
ob_list_keybinds_but_value.color = (0.7, 0.7, 0.7, 1.0)
ob_list_keybinds_but_value.lineart.crease_threshold = 0.0
ob_list_keybinds_axis.parent = ob_list_keybinds_bg
ob_list_keybinds_axis.location = (13.0, 0.0, -0.1)
ob_list_keybinds_axis.color = (0.3, 0.3, 0.3, 1.0)
ob_list_keybinds_axis.show_all_edges = True
ob_list_keybinds_axis.lineart.crease_threshold = 0.0
ob_list_keybinds_axis_name.parent = ob_list_keybinds_axis
ob_list_keybinds_axis_name.matrix_parent_inverse = Matrix(((1.0, 0.0, 0.0, -13.0), (0.0, 1.0, 0.0, -0.0), (0.0, 0.0, 1.0, 0.1), (0.0, 0.0, 0.0, 1.0)))
ob_list_keybinds_axis_name.location = (13.0, 8.742e-09, -0.2)
ob_list_keybinds_axis_name.rotation_euler = (3.142, 0.0, 0.0)
ob_list_keybinds_axis_name.color = (0.5, 0.5, 0.5, 1.0)
ob_list_keybinds_axis_name.lineart.crease_threshold = 0.0
ob_list_keybinds_axis_value.parent = ob_list_keybinds_axis
ob_list_keybinds_axis_value.matrix_parent_inverse = Matrix(((1.0, 0.0, 0.0, -13.0), (0.0, 1.0, 0.0, -0.0), (0.0, 0.0, 1.0, 0.1), (0.0, 0.0, 0.0, 1.0)))
ob_list_keybinds_axis_value.location = (14.0, 8.742e-09, -0.2)
ob_list_keybinds_axis_value.rotation_euler = (3.142, 0.0, 0.0)
ob_list_keybinds_axis_value.color = (0.7, 0.7, 0.7, 1.0)
ob_list_keybinds_axis_value.lineart.crease_threshold = 0.0
ob_list_keybinds_axis_type.parent = ob_list_keybinds_axis
ob_list_keybinds_axis_type.matrix_parent_inverse = Matrix(((1.0, 0.0, 0.0, -13.0), (0.0, 1.0, 0.0, -0.0), (0.0, 0.0, 1.0, 0.1), (0.0, 0.0, 0.0, 1.0)))
ob_list_keybinds_axis_type.location = (16.0, 4.371e-08, -0.6)
ob_list_keybinds_axis_type.color = (0.7, 0.7, 0.7, 1.0)
ob_list_keybinds_axis_type.show_all_edges = True
ob_list_keybinds_axis_type.lineart.crease_threshold = 0.0
ob_list_keybinds_axis_curve.parent = ob_list_keybinds_axis
ob_list_keybinds_axis_curve.matrix_parent_inverse = Matrix(((1.0, 0.0, 0.0, -13.0), (0.0, 1.0, 0.0, -0.0), (0.0, 0.0, 1.0, 0.1), (0.0, 0.0, 0.0, 1.0)))
ob_list_keybinds_axis_curve.location = (17.5, 4.371e-08, -0.6)
ob_list_keybinds_axis_curve.color = (0.7, 0.7, 0.7, 1.0)
ob_list_keybinds_axis_curve.show_all_edges = True
ob_list_keybinds_axis_curve.lineart.crease_threshold = 0.0
ob_list_keybinds_switch.parent = ob_list_keybinds_bg
ob_list_keybinds_switch.location = (19.3, 0.0, 0.0)
ob_list_keybinds_switch.color = (0.7, 0.7, 0.7, 1.0)
ob_list_keybinds_switch.show_all_edges = True
ob_list_keybinds_switch.lineart.crease_threshold = 0.0
ob_list_keybinds_key.parent = ob_list_keybinds_bg
ob_list_keybinds_key.location = (8.0, 0.0, 0.1)
ob_list_keybinds_key.color = (0.3, 0.3, 0.3, 1.0)
ob_list_keybinds_key.show_all_edges = True
ob_list_keybinds_key.lineart.crease_threshold = 0.0
ob_list_keybinds_key_value.parent = ob_list_keybinds_key
ob_list_keybinds_key_value.location = (0.0, 0.0, 0.1)
ob_list_keybinds_key_value.color = (0.5, 0.5, 0.5, 1.0)
ob_list_keybinds_key_value.lineart.crease_threshold = 0.0
ob_list_keybinds_group.location = (0.0, 2.0, 0.0)
ob_list_keybinds_group.color = (0.0, 0.4, 0.6, 1.0)
ob_list_keybinds_group.lineart.crease_threshold = 0.0
ob_list_mousesetting.location = (0.0, 0.0, 0.0)
ob_list_mousesetting.show_wire = True
ob_list_mousesetting.show_all_edges = True
ob_list_mousesetting.lineart.crease_threshold = 0.0
ob_list_mousesetting_smooth_name.parent = ob_list_mousesetting
ob_list_mousesetting_smooth_name.location = (0.0, -1.4, 0.25)
ob_list_mousesetting_smooth_name.color = (0.7, 0.7, 0.7, 1.0)
ob_list_mousesetting_smooth_name.lineart.crease_threshold = 0.0
ob_list_mousesetting_smooth_value.parent = ob_list_mousesetting
ob_list_mousesetting_smooth_value.location = (18.0, -1.4, 0.25)
ob_list_mousesetting_smooth_value.color = (0.7, 0.7, 0.7, 1.0)
ob_list_mousesetting_smooth_value.lineart.crease_threshold = 0.0
ob_list_mousesetting_speed_value.parent = ob_list_mousesetting
ob_list_mousesetting_speed_value.location = (18.0, 0.0, 0.25)
ob_list_mousesetting_speed_value.color = (0.7, 0.7, 0.7, 1.0)
ob_list_mousesetting_speed_value.lineart.crease_threshold = 0.0
ob_list_mousesetting_speed_name.parent = ob_list_mousesetting
ob_list_mousesetting_speed_name.location = (0.0, 0.0, 0.25)
ob_list_mousesetting_speed_name.color = (0.7, 0.7, 0.7, 1.0)
ob_list_mousesetting_speed_name.lineart.crease_threshold = 0.0
ob_list_mousesetting_bg.parent = ob_list_mousesetting
ob_list_mousesetting_bg.location = (0.0, 0.0, 0.0)
ob_list_mousesetting_bg.color = (0.1, 0.1, 0.1, 1.0)
ob_list_mousesetting_bg.hide_render = True
ob_list_mousesetting_bg.display_type = 'WIRE'
ob_list_mousesetting_bg.show_wire = True
ob_list_mousesetting_bg.show_all_edges = True
ob_list_mousesetting_bg.lineart.crease_threshold = 0.0
ob_list_mousesetting_box.parent = ob_list_mousesetting
ob_list_mousesetting_box.location = (8.0, 0.0, 0.25)
ob_list_mousesetting_box.color = (0.3, 0.3, 0.3, 1.0)
ob_list_mousesetting_box.show_all_edges = True
ob_list_mousesetting_box.lineart.crease_threshold = 0.0
ob_list_mousesetting_speed.parent = ob_list_mousesetting_box
ob_list_mousesetting_speed.location = (0.5, 0.0, 0.25)
ob_list_mousesetting_speed.color = (0.3, 0.3, 0.3, 1.0)
ob_list_mousesetting_speed.show_all_edges = True
ob_list_mousesetting_speed.lineart.crease_threshold = 0.0
ob_list_mousesetting_smooth.parent = ob_list_mousesetting_box
ob_list_mousesetting_smooth.location = (0.5, -1.4, 0.25)
ob_list_mousesetting_smooth.color = (0.3, 0.3, 0.3, 1.0)
ob_list_mousesetting_smooth.show_all_edges = True
ob_list_mousesetting_smooth.lineart.crease_threshold = 0.0

# ---- collection membership
col_collection_1.objects.link(ob_buttons)
col_collection_1.objects.link(ob_back)
col_collection_1.objects.link(ob_quit)
col_collection_1.objects.link(ob_save)
col_collection_1.objects.link(ob_listbuilder)
col_collection_1.objects.link(ob_camera)
col_collection_1.objects.link(ob_name)
col_collection_1.objects.link(ob_profile)
col_collection_1.objects.link(ob_info)
col_collection_1.objects.link(ob_bg)
col_collection_1.objects.link(ob_cursor)
col_collection_6.objects.link(ob_list_keybinds)
col_collection_6.objects.link(ob_list_keybinds_name)
col_collection_6.objects.link(ob_list_keybinds_bg)
col_collection_6.objects.link(ob_list_keybinds_mod_alt)
col_collection_6.objects.link(ob_list_keybinds_mod_ctrl)
col_collection_6.objects.link(ob_list_keybinds_mod_shift)
col_collection_6.objects.link(ob_list_keybinds_dev)
col_collection_6.objects.link(ob_list_keybinds_dev_value)
col_collection_6.objects.link(ob_list_keybinds_dev_name)
col_collection_6.objects.link(ob_list_keybinds_but)
col_collection_6.objects.link(ob_list_keybinds_but_name)
col_collection_6.objects.link(ob_list_keybinds_but_value)
col_collection_6.objects.link(ob_list_keybinds_axis)
col_collection_6.objects.link(ob_list_keybinds_axis_name)
col_collection_6.objects.link(ob_list_keybinds_axis_value)
col_collection_6.objects.link(ob_list_keybinds_axis_type)
col_collection_6.objects.link(ob_list_keybinds_axis_curve)
col_collection_6.objects.link(ob_list_keybinds_switch)
col_collection_6.objects.link(ob_list_keybinds_key)
col_collection_6.objects.link(ob_list_keybinds_key_value)
col_collection_6.objects.link(ob_list_keybinds_group)
col_collection_7.objects.link(ob_list_mousesetting)
col_collection_7.objects.link(ob_list_mousesetting_smooth_name)
col_collection_7.objects.link(ob_list_mousesetting_smooth_value)
col_collection_7.objects.link(ob_list_mousesetting_speed_value)
col_collection_7.objects.link(ob_list_mousesetting_speed_name)
col_collection_7.objects.link(ob_list_mousesetting_bg)
col_collection_7.objects.link(ob_list_mousesetting_box)
col_collection_7.objects.link(ob_list_mousesetting_speed)
col_collection_7.objects.link(ob_list_mousesetting_smooth)

# ---- scene / render settings (as saved in the file)
scene.camera = ob_camera
scene.frame_start = 0; scene.frame_end = 250; scene.frame_set(0)
scene.render.engine = 'BLENDER_EEVEE_NEXT'
scene.render.fps = 60
scene.render.dither_intensity = 0.0
scene.cycles.use_denoising = False
scene.cycles.samples = 200
scene.cycles.sampling_pattern = 'TABULATED_SOBOL'
scene.cycles.light_sampling_threshold = 0.0
scene.cycles.use_adaptive_sampling = False
scene.cycles.use_light_tree = False
scene.cycles.blur_glossy = 0.0
scene.cycles.max_bounces = 8
scene.cycles.diffuse_bounces = 2
scene.cycles.transmission_bounces = 8
scene.cycles.volume_bounces = 2
scene.cycles.pixel_filter_type = 'GAUSSIAN'
scene.cycles.sample_clamp_indirect = 1.0
scene.view_settings.view_transform = 'Raw'
bpy.context.view_layer.update()

# ---- added for rendering (the .blend has no usable light): sun
light_auto_sun = bpy.data.lights.new('AutoSun', 'SUN')
light_auto_sun.energy = 3.0
light_auto_sun.angle = 0.0523599
ob_auto_sun = bpy.data.objects.new('AutoSun', light_auto_sun)
scene.collection.objects.link(ob_auto_sun)
ob_auto_sun.rotation_euler = (0.872665, 0.174533, 0.523599)
bpy.context.view_layer.update()
